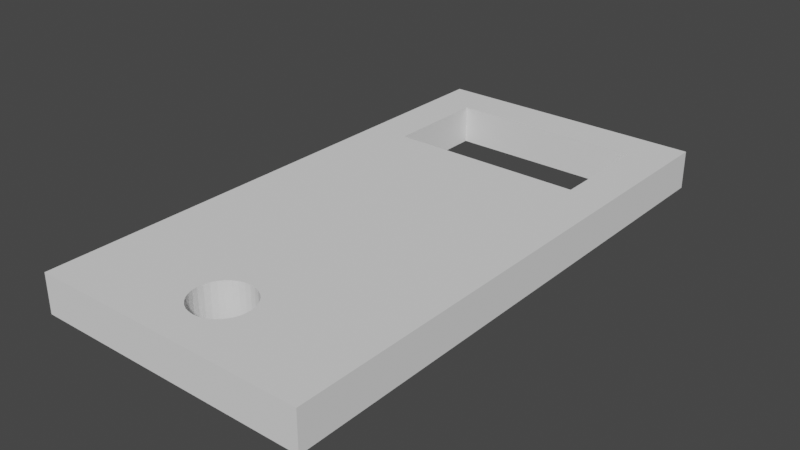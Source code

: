 # Source: ir_sensors_bracket.blend  (saved by Blender 3.2.14; exported with 4.5.12 LTS)
import bpy
from mathutils import Matrix  # noqa: F401  (used for matrix-valued properties, if any)

bpy.ops.wm.read_factory_settings(use_empty=True)
scene = bpy.context.scene
scene.name = 'Scene'

# ---- collections
col_collection = bpy.data.collections.new('Collection'); scene.collection.children.link(col_collection)

# ---- world
world_world = bpy.data.worlds.new('World'); scene.world = world_world
world_world.use_nodes = True; world_world.node_tree.nodes.clear()
_N = world_world.node_tree.nodes; _L = world_world.node_tree.links
n0 = _N.new('ShaderNodeOutputWorld'); n0.name = 'World Output'; n0.location = (300, 300)
n1 = _N.new('ShaderNodeBackground'); n1.name = 'Background'; n1.location = (10, 300)
n1.inputs[0].default_value = (0.05088, 0.05088, 0.05088, 1.0)
_L.new(n1.outputs[0], n0.inputs[0])
n0.is_active_output = True
world_world.color = (0.05088, 0.05088, 0.05088)
world_world.use_sun_shadow = False
world_world.sun_shadow_jitter_overblur = 0.0

# ---- meshes
me_plane = bpy.data.meshes.new('Plane')
me_plane.from_pydata([(-0.5267, -0.01719, 0.02337), (0.4881, -0.01719, 0.02337), (-0.5267, 0.5279, 0.02337), (0.4881, 0.5279, 0.02337), (0.6951, -2.057, 0.02337), (0.6951, 0.7404, 0.02337), (-0.7364, 0.7402, 0.02337), (-0.7364, -2.057, 0.02337), (-0.5267, -0.01719, -0.1765), (0.4881, -0.01719, -0.1765), (-0.5267, 0.5279, -0.1765), (0.4881, 0.5279, -0.1765), (0.6951, -2.057, -0.1765), (0.6951, 0.7404, -0.1765), (-0.7364, 0.7402, -0.1765), (-0.7364, -2.057, -0.1765), (-0.1038, -1.861, 0.02337), (-0.1262, -1.842, 0.02337), (-0.07825, -1.875, 0.02337), (-0.0505, -1.883, 0.02337), (-0.02165, -1.886, 0.02337), (-0.02165, -1.59, 0.02337), (0.007202, -1.883, 0.02337), (0.007202, -1.593, 0.02337), (-0.0505, -1.593, 0.02337), (0.06052, -1.861, 0.02337), (0.06052, -1.615, 0.02337), (0.08293, -1.842, 0.02337), (0.08293, -1.633, 0.02337), (0.115, -1.794, 0.02337), (0.115, -1.681, 0.02337), (0.1262, -1.738, 0.02337), (0.1234, -1.767, 0.02337), (0.1234, -1.709, 0.02337), (0.1013, -1.82, 0.02337), (0.1013, -1.656, 0.02337), (0.03495, -1.875, 0.02337), (0.03495, -1.601, 0.02337), (-0.1695, -1.738, 0.02337), (-0.1667, -1.767, 0.02337), (-0.1583, -1.681, 0.02337), (-0.1583, -1.794, 0.02337), (-0.1667, -1.709, 0.02337), (-0.1446, -1.82, 0.02337), (-0.1038, -1.615, 0.02337), (-0.07825, -1.601, 0.02337), (-0.1262, -1.633, 0.02337), (-0.1446, -1.656, 0.02337), (-0.1695, -1.738, -0.1765), (-0.1583, -1.794, -0.1765), (-0.1667, -1.767, -0.1765), (-0.1667, -1.709, -0.1765), (-0.1446, -1.656, -0.1765), (-0.1038, -1.615, -0.1765), (-0.1262, -1.633, -0.1765), (-0.1583, -1.681, -0.1765), (-0.1262, -1.842, -0.1765), (-0.1446, -1.82, -0.1765), (-0.1038, -1.861, -0.1765), (-0.07825, -1.875, -0.1765), (-0.0505, -1.593, -0.1765), (0.007202, -1.883, -0.1765), (0.007202, -1.593, -0.1765), (-0.02165, -1.886, -0.1765), (-0.02165, -1.59, -0.1765), (-0.0505, -1.883, -0.1765), (-0.07825, -1.601, -0.1765), (0.08293, -1.842, -0.1765), (0.08293, -1.633, -0.1765), (0.06052, -1.861, -0.1765), (0.06052, -1.615, -0.1765), (0.115, -1.794, -0.1765), (0.115, -1.681, -0.1765), (0.1262, -1.738, -0.1765), (0.1234, -1.767, -0.1765), (0.1234, -1.709, -0.1765), (0.1013, -1.656, -0.1765), (0.03495, -1.875, -0.1765), (0.1013, -1.82, -0.1765), (0.03495, -1.601, -0.1765)], [], [(2, 3, 5, 6), (9, 73, 75, 72, 76, 68, 70, 79, 62, 64, 60, 66, 53, 54, 52, 55, 51, 48, 8), (1, 9, 8, 0), (3, 11, 9, 1), (2, 10, 11, 3), (4, 12, 13, 5), (5, 13, 14, 6), (6, 14, 15, 7), (7, 15, 12, 4), (0, 8, 10, 2), (8, 48, 15, 14, 10), (13, 12, 73, 9, 11), (10, 14, 13, 11), (15, 48, 50, 49, 57, 56, 58, 59, 65, 63, 61, 77, 69, 67, 78, 71, 74, 73, 12), (5, 3, 1, 31, 4), (0, 2, 6, 7, 38), (0, 38, 42, 40, 47, 46, 44, 45, 24, 21, 23, 37, 26, 28, 35, 30, 33, 31, 1), (4, 31, 32, 29, 34, 27, 25, 36, 22, 20, 19, 18, 16, 17, 43, 41, 39, 38, 7), (64, 21, 24, 60), (62, 23, 21, 64), (79, 37, 23, 62), (70, 26, 37, 79), (68, 28, 26, 70), (35, 28, 68, 76), (30, 35, 76, 72), (33, 30, 72, 75), (31, 33, 75, 73), (32, 31, 73, 74), (29, 32, 74, 71), (34, 29, 71, 78), (27, 34, 78, 67), (25, 27, 67, 69), (36, 25, 69, 77), (22, 36, 77, 61), (20, 22, 61, 63), (19, 20, 63, 65), (18, 19, 65, 59), (16, 18, 59, 58), (17, 16, 58, 56), (57, 43, 17, 56), (49, 41, 43, 57), (50, 39, 41, 49), (48, 38, 39, 50), (51, 42, 38, 48), (55, 40, 42, 51), (52, 47, 40, 55), (54, 46, 47, 52), (53, 44, 46, 54), (66, 45, 44, 53), (60, 24, 45, 66)])
_uv = me_plane.uv_layers.new(name='UVMap')
_uv.uv.foreach_set('vector', [0.0, 1.0, 1.0, 1.0, 0.0, 0.0, 0.0, 0.0, 1.0, 0.0, 0.0, 0.0, 0.0, 0.0, 0.0, 0.0, 0.0, 0.0, 0.0, 0.0, 0.0, 0.0, 0.0, 0.0, 0.0, 0.0, 0.0, 0.0, 0.0, 0.0, 0.0, 0.0, 0.0, 0.0, 0.0, 0.0, 0.0, 0.0, 0.0, 0.0, 0.0, 0.0, 0.0, 0.0, 0.0, 0.0, 1.0, 0.0, 1.0, 0.0, 0.0, 0.0, 0.0, 0.0, 1.0, 1.0, 1.0, 1.0, 1.0, 0.0, 1.0, 0.0, 0.0, 1.0, 0.0, 1.0, 1.0, 1.0, 1.0, 1.0, 0.0, 0.0, 0.0, 0.0, 0.0, 0.0, 0.0, 0.0, 0.0, 0.0, 0.0, 0.0, 0.0, 0.0, 0.0, 0.0, 0.0, 0.0, 0.0, 0.0, 0.0, 0.0, 0.0, 0.0, 0.0, 0.0, 0.0, 0.0, 0.0, 0.0, 0.0, 0.0, 0.0, 0.0, 0.0, 0.0, 0.0, 1.0, 0.0, 1.0, 0.0, 0.0, 0.0, 0.0, 0.0, 0.0, 0.0, 0.0, 0.0, 1.0, 0.0, 0.0, 0.0, 0.0, 0.0, 0.0, 1.0, 0.0, 1.0, 1.0, 0.0, 1.0, 0.0, 0.0, 0.0, 0.0, 1.0, 1.0, 0.0, 0.0, 0.0, 0.0, 0.0, 0.0, 0.0, 0.0, 0.0, 0.0, 0.0, 0.0, 0.0, 0.0, 0.0, 0.0, 0.0, 0.0, 0.0, 0.0, 0.0, 0.0, 0.0, 0.0, 0.0, 0.0, 0.0, 0.0, 0.0, 0.0, 0.0, 0.0, 0.0, 0.0, 0.0, 0.0, 0.0, 0.0, 0.0, 0.0, 1.0, 1.0, 1.0, 0.0, 0.0, 0.0, 0.0, 0.0, 0.0, 0.0, 0.0, 1.0, 0.0, 0.0, 0.0, 0.0, 0.0, 0.0, 0.0, 0.0, 0.0, 0.0, 0.0, 0.0, 0.0, 0.0, 0.0, 0.0, 0.0, 0.0, 0.0, 0.0, 0.0, 0.0, 0.0, 0.0, 0.0, 0.0, 0.0, 0.0, 0.0, 0.0, 0.0, 0.0, 0.0, 0.0, 0.0, 0.0, 0.0, 0.0, 0.0, 0.0, 0.0, 0.0, 1.0, 0.0, 0.0, 0.0, 0.0, 0.0, 0.0, 0.0, 0.0, 0.0, 0.0, 0.0, 0.0, 0.0, 0.0, 0.0, 0.0, 0.0, 0.0, 0.0, 0.0, 0.0, 0.0, 0.0, 0.0, 0.0, 0.0, 0.0, 0.0, 0.0, 0.0, 0.0, 0.0, 0.0, 0.0, 0.0, 0.0, 0.0, 0.0, 0.0, 0.0, 0.0, 0.0, 0.0, 0.0, 0.0, 0.0, 0.0, 0.0, 0.0, 0.0, 0.0, 0.0, 0.0, 0.0, 0.0, 0.0, 0.0, 0.0, 0.0, 0.0, 0.0, 0.0, 0.0, 0.0, 0.0, 0.0, 0.0, 0.0, 0.0, 0.0, 0.0, 0.0, 0.0, 0.0, 0.0, 0.0, 0.0, 0.0, 0.0, 0.0, 0.0, 0.0, 0.0, 0.0, 0.0, 0.0, 0.0, 0.0, 0.0, 0.0, 0.0, 0.0, 0.0, 0.0, 0.0, 0.0, 0.0, 0.0, 0.0, 0.0, 0.0, 0.0, 0.0, 0.0, 0.0, 0.0, 0.0, 0.0, 0.0, 0.0, 0.0, 0.0, 0.0, 0.0, 0.0, 0.0, 0.0, 0.0, 0.0, 0.0, 0.0, 0.0, 0.0, 0.0, 0.0, 0.0, 0.0, 0.0, 0.0, 0.0, 0.0, 0.0, 0.0, 0.0, 0.0, 0.0, 0.0, 0.0, 0.0, 0.0, 0.0, 0.0, 0.0, 0.0, 0.0, 0.0, 0.0, 0.0, 0.0, 0.0, 0.0, 0.0, 0.0, 0.0, 0.0, 0.0, 0.0, 0.0, 0.0, 0.0, 0.0, 0.0, 0.0, 0.0, 0.0, 0.0, 0.0, 0.0, 0.0, 0.0, 0.0, 0.0, 0.0, 0.0, 0.0, 0.0, 0.0, 0.0, 0.0, 0.0, 0.0, 0.0, 0.0, 0.0, 0.0, 0.0, 0.0, 0.0, 0.0, 0.0, 0.0, 0.0, 0.0, 0.0, 0.0, 0.0, 0.0, 0.0, 0.0, 0.0, 0.0, 0.0, 0.0, 0.0, 0.0, 0.0, 0.0, 0.0, 0.0, 0.0, 0.0, 0.0, 0.0, 0.0, 0.0, 0.0, 0.0, 0.0, 0.0, 0.0, 0.0, 0.0, 0.0, 0.0, 0.0, 0.0, 0.0, 0.0, 0.0, 0.0, 0.0, 0.0, 0.0, 0.0, 0.0, 0.0, 0.0, 0.0, 0.0, 0.0, 0.0, 0.0, 0.0, 0.0, 0.0, 0.0, 0.0, 0.0, 0.0, 0.0, 0.0, 0.0, 0.0, 0.0, 0.0, 0.0, 0.0, 0.0, 0.0, 0.0, 0.0, 0.0, 0.0, 0.0, 0.0, 0.0, 0.0, 0.0, 0.0, 0.0, 0.0, 0.0, 0.0, 0.0, 0.0, 0.0, 0.0, 0.0, 0.0, 0.0, 0.0, 0.0, 0.0, 0.0, 0.0, 0.0, 0.0, 0.0, 0.0, 0.0, 0.0, 0.0, 0.0, 0.0, 0.0])
me_plane.update()

# ---- objects
ob_plane = bpy.data.objects.new('Plane', me_plane)

# ---- transforms, parenting, visibility, modifiers, constraints
ob_plane.location = (29.82, 15.45, 37.99)
ob_plane.scale = (11.89, 11.89, 11.89)

# ---- collection membership
col_collection.objects.link(ob_plane)

# ---- scene / render settings (as saved in the file)
scene.frame_start = 1; scene.frame_end = 250; scene.frame_set(0)
scene.render.engine = 'BLENDER_EEVEE_NEXT'
scene.cycles.sampling_pattern = 'TABULATED_SOBOL'
scene.cycles.use_light_tree = False
scene.view_settings.view_transform = 'Filmic'
scene.unit_settings.scale_length = 0.01
bpy.context.view_layer.update()

# ---- added for rendering (the .blend has no active camera and no usable light): camera, sun
cam_auto = bpy.data.cameras.new('AutoCamera')
cam_auto.lens = 50.0
cam_auto.sensor_width = 36.0
cam_auto.clip_end = 1000.0
ob_auto_camera = bpy.data.objects.new('AutoCamera', cam_auto)
scene.collection.objects.link(ob_auto_camera)
ob_auto_camera.location = (64.2103, -33.9374, 64.7866)
ob_auto_camera.rotation_euler = (1.09748, -7.21219e-08, 0.694738)
scene.camera = ob_auto_camera
light_auto_sun = bpy.data.lights.new('AutoSun', 'SUN')
light_auto_sun.energy = 3.0
light_auto_sun.angle = 0.0523599
ob_auto_sun = bpy.data.objects.new('AutoSun', light_auto_sun)
scene.collection.objects.link(ob_auto_sun)
ob_auto_sun.rotation_euler = (0.872665, 0.174533, 0.523599)
bpy.context.view_layer.update()
